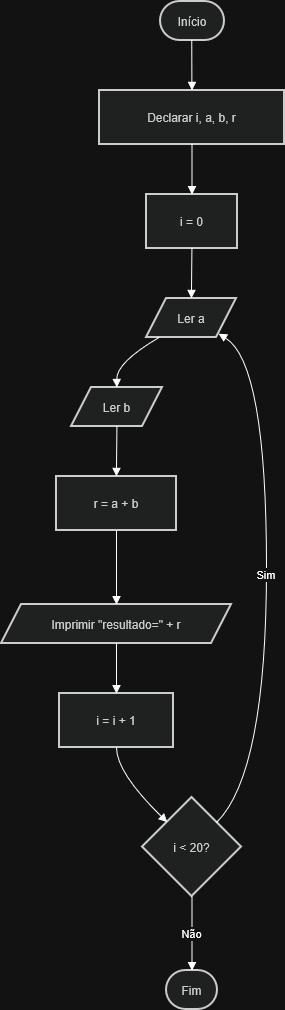

The diagram above was exported from draw.io. Its source (the exported page's mxGraphModel, read from the mxfile embedded in the PNG):
<mxGraphModel dx="860" dy="508" grid="1" gridSize="10" guides="1" tooltips="1" connect="1" arrows="1" fold="1" page="1" pageScale="1" pageWidth="827" pageHeight="1169" math="0" shadow="0">
  <root>
    <mxCell id="0" />
    <mxCell id="1" parent="0" />
    <mxCell id="mU-dc1SUqIxrLebyADs7-1" parent="1" style="rounded=1;whiteSpace=wrap;arcSize=50;strokeWidth=2;fillColor=light-dark(#eeeeee,#1f2020);strokeColor=light-dark(#999999,#cccccc);fontColor=light-dark(#333333,#cccccc);" value="Início" vertex="1">
      <mxGeometry height="39" width="64" x="179" y="20" as="geometry" />
    </mxCell>
    <mxCell id="mU-dc1SUqIxrLebyADs7-2" parent="1" style="whiteSpace=wrap;strokeWidth=2;fillColor=light-dark(#eeeeee,#1f2020);strokeColor=light-dark(#999999,#cccccc);fontColor=light-dark(#333333,#cccccc);" value="Declarar i, a, b, r" vertex="1">
      <mxGeometry height="54" width="185" x="118" y="109" as="geometry" />
    </mxCell>
    <mxCell id="mU-dc1SUqIxrLebyADs7-3" parent="1" style="whiteSpace=wrap;strokeWidth=2;fillColor=light-dark(#eeeeee,#1f2020);strokeColor=light-dark(#999999,#cccccc);fontColor=light-dark(#333333,#cccccc);" value="i = 0" vertex="1">
      <mxGeometry height="54" width="91" x="165" y="213" as="geometry" />
    </mxCell>
    <mxCell id="mU-dc1SUqIxrLebyADs7-4" parent="1" style="shape=parallelogram;perimeter=parallelogramPerimeter;fixedSize=1;strokeWidth=2;whiteSpace=wrap;fillColor=light-dark(#eeeeee,#1f2020);strokeColor=light-dark(#999999,#cccccc);fontColor=light-dark(#333333,#cccccc);" value="Ler a" vertex="1">
      <mxGeometry height="39" width="90" x="165" y="317" as="geometry" />
    </mxCell>
    <mxCell id="mU-dc1SUqIxrLebyADs7-5" parent="1" style="shape=parallelogram;perimeter=parallelogramPerimeter;fixedSize=1;strokeWidth=2;whiteSpace=wrap;fillColor=light-dark(#eeeeee,#1f2020);strokeColor=light-dark(#999999,#cccccc);fontColor=light-dark(#333333,#cccccc);" value="Ler b" vertex="1">
      <mxGeometry height="39" width="91" x="90" y="406" as="geometry" />
    </mxCell>
    <mxCell id="mU-dc1SUqIxrLebyADs7-6" parent="1" style="whiteSpace=wrap;strokeWidth=2;fillColor=light-dark(#eeeeee,#1f2020);strokeColor=light-dark(#999999,#cccccc);fontColor=light-dark(#333333,#cccccc);" value="r = a + b" vertex="1">
      <mxGeometry height="54" width="120" x="75" y="495" as="geometry" />
    </mxCell>
    <mxCell id="mU-dc1SUqIxrLebyADs7-7" parent="1" style="shape=parallelogram;perimeter=parallelogramPerimeter;fixedSize=1;strokeWidth=2;whiteSpace=wrap;fillColor=light-dark(#eeeeee,#1f2020);strokeColor=light-dark(#999999,#cccccc);fontColor=light-dark(#333333,#cccccc);" value="Imprimir &quot;resultado=&quot; + r" vertex="1">
      <mxGeometry height="39" width="230" x="20" y="623" as="geometry" />
    </mxCell>
    <mxCell id="mU-dc1SUqIxrLebyADs7-8" parent="1" style="whiteSpace=wrap;strokeWidth=2;fillColor=light-dark(#eeeeee,#1f2020);strokeColor=light-dark(#999999,#cccccc);fontColor=light-dark(#333333,#cccccc);" value="i = i + 1" vertex="1">
      <mxGeometry height="54" width="114" x="78" y="712" as="geometry" />
    </mxCell>
    <mxCell id="mU-dc1SUqIxrLebyADs7-9" parent="1" style="rhombus;strokeWidth=2;whiteSpace=wrap;fillColor=light-dark(#eeeeee,#1f2020);strokeColor=light-dark(#999999,#cccccc);fontColor=light-dark(#333333,#cccccc);" value="i &lt; 20?" vertex="1">
      <mxGeometry height="99" width="99" x="161" y="816" as="geometry" />
    </mxCell>
    <mxCell id="mU-dc1SUqIxrLebyADs7-10" parent="1" style="rounded=1;whiteSpace=wrap;arcSize=50;strokeWidth=2;fillColor=light-dark(#eeeeee,#1f2020);strokeColor=light-dark(#999999,#cccccc);fontColor=light-dark(#333333,#cccccc);" value="Fim" vertex="1">
      <mxGeometry height="39" width="51" x="185" y="989" as="geometry" />
    </mxCell>
    <mxCell id="mU-dc1SUqIxrLebyADs7-11" edge="1" parent="1" source="mU-dc1SUqIxrLebyADs7-1" style="curved=1;startArrow=none;endArrow=block;exitX=0.49;exitY=1;entryX=0.5;entryY=0;rounded=0;" target="mU-dc1SUqIxrLebyADs7-2" value="">
      <mxGeometry relative="1" as="geometry">
        <Array as="points" />
      </mxGeometry>
    </mxCell>
    <mxCell id="mU-dc1SUqIxrLebyADs7-12" edge="1" parent="1" source="mU-dc1SUqIxrLebyADs7-2" style="curved=1;startArrow=none;endArrow=block;exitX=0.5;exitY=1;entryX=0.5;entryY=0;rounded=0;" target="mU-dc1SUqIxrLebyADs7-3" value="">
      <mxGeometry relative="1" as="geometry">
        <Array as="points" />
      </mxGeometry>
    </mxCell>
    <mxCell id="mU-dc1SUqIxrLebyADs7-13" edge="1" parent="1" source="mU-dc1SUqIxrLebyADs7-3" style="curved=1;startArrow=none;endArrow=block;exitX=0.5;exitY=1;entryX=0.5;entryY=0;rounded=0;" target="mU-dc1SUqIxrLebyADs7-4" value="">
      <mxGeometry relative="1" as="geometry">
        <Array as="points" />
      </mxGeometry>
    </mxCell>
    <mxCell id="mU-dc1SUqIxrLebyADs7-14" edge="1" parent="1" source="mU-dc1SUqIxrLebyADs7-4" style="curved=1;startArrow=none;endArrow=block;exitX=0.14;exitY=1;entryX=0.5;entryY=0;rounded=0;" target="mU-dc1SUqIxrLebyADs7-5" value="">
      <mxGeometry relative="1" as="geometry">
        <Array as="points">
          <mxPoint x="135" y="381" />
        </Array>
      </mxGeometry>
    </mxCell>
    <mxCell id="mU-dc1SUqIxrLebyADs7-15" edge="1" parent="1" source="mU-dc1SUqIxrLebyADs7-5" style="curved=1;startArrow=none;endArrow=block;exitX=0.5;exitY=1;entryX=0.5;entryY=0;rounded=0;" target="mU-dc1SUqIxrLebyADs7-6" value="">
      <mxGeometry relative="1" as="geometry">
        <Array as="points" />
      </mxGeometry>
    </mxCell>
    <mxCell id="mU-dc1SUqIxrLebyADs7-16" edge="1" parent="1" source="mU-dc1SUqIxrLebyADs7-6" style="curved=1;startArrow=none;endArrow=block;exitX=0.5;exitY=1;entryX=0.5;entryY=0;rounded=0;" target="mU-dc1SUqIxrLebyADs7-7" value="">
      <mxGeometry relative="1" as="geometry">
        <Array as="points" />
      </mxGeometry>
    </mxCell>
    <mxCell id="mU-dc1SUqIxrLebyADs7-17" edge="1" parent="1" source="mU-dc1SUqIxrLebyADs7-7" style="curved=1;startArrow=none;endArrow=block;exitX=0.5;exitY=1;entryX=0.5;entryY=0;rounded=0;" target="mU-dc1SUqIxrLebyADs7-8" value="">
      <mxGeometry relative="1" as="geometry">
        <Array as="points" />
      </mxGeometry>
    </mxCell>
    <mxCell id="mU-dc1SUqIxrLebyADs7-18" edge="1" parent="1" source="mU-dc1SUqIxrLebyADs7-8" style="curved=1;startArrow=none;endArrow=block;exitX=0.5;exitY=1;entryX=0;entryY=0;rounded=0;" target="mU-dc1SUqIxrLebyADs7-9" value="">
      <mxGeometry relative="1" as="geometry">
        <Array as="points">
          <mxPoint x="135" y="791" />
        </Array>
      </mxGeometry>
    </mxCell>
    <mxCell id="mU-dc1SUqIxrLebyADs7-19" edge="1" parent="1" source="mU-dc1SUqIxrLebyADs7-9" style="curved=1;startArrow=none;endArrow=block;exitX=1;exitY=0;entryX=0.87;entryY=1;rounded=0;" target="mU-dc1SUqIxrLebyADs7-4" value="Sim">
      <mxGeometry relative="1" as="geometry">
        <Array as="points">
          <mxPoint x="285" y="791" />
          <mxPoint x="285" y="381" />
        </Array>
      </mxGeometry>
    </mxCell>
    <mxCell id="mU-dc1SUqIxrLebyADs7-20" edge="1" parent="1" source="mU-dc1SUqIxrLebyADs7-9" style="curved=1;startArrow=none;endArrow=block;exitX=0.5;exitY=1;entryX=0.5;entryY=0.01;rounded=0;" target="mU-dc1SUqIxrLebyADs7-10" value="Não">
      <mxGeometry relative="1" as="geometry">
        <Array as="points" />
      </mxGeometry>
    </mxCell>
  </root>
</mxGraphModel>